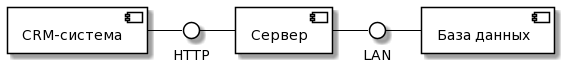

The diagram above was rendered by PlantUML. Its source (embedded in the PNG):
@startuml
skinparam component {
BackgroundColor White
ArrowColor Black
BorderColor Black
}

skinparam interface {
BackgroundColor White
ArrowColor Black
BorderColor Black
}
component [База данных] as DB
component [CRM-cистема] as FC
component [Сервер] as Server

() "LAN" as L
() "HTTP" as H

FC - H
H - Server
Server - L
L - DB
@enduml